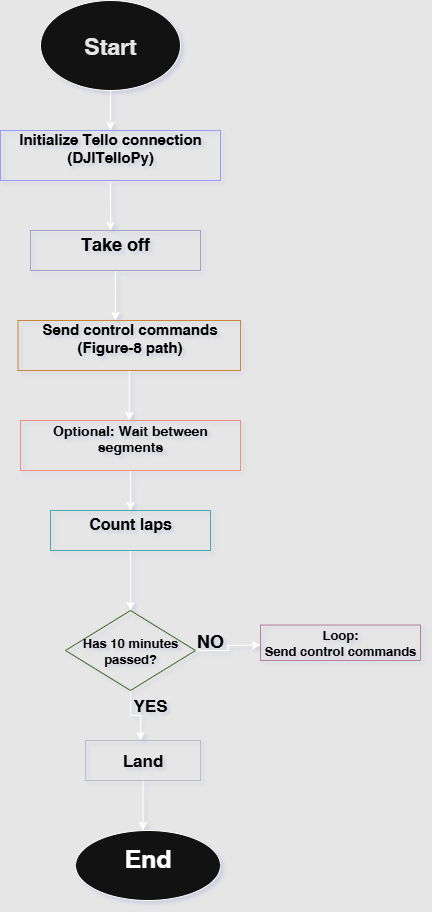

The diagram above was exported from draw.io. Its source (the exported page's mxGraphModel, read from the mxfile embedded in the PNG):
<mxGraphModel dx="1028" dy="1727" grid="1" gridSize="10" guides="1" tooltips="1" connect="1" arrows="1" fold="1" page="1" pageScale="1" pageWidth="827" pageHeight="1169" background="light-dark(#FFFFFF,#E6E6E6)" math="0" shadow="1">
  <root>
    <mxCell id="WIyWlLk6GJQsqaUBKTNV-0" />
    <mxCell id="WIyWlLk6GJQsqaUBKTNV-1" parent="WIyWlLk6GJQsqaUBKTNV-0" />
    <mxCell id="ML5SDXv7qsNmUGHYJtIM-21" style="edgeStyle=orthogonalEdgeStyle;rounded=0;orthogonalLoop=1;jettySize=auto;html=1;entryX=0.5;entryY=0;entryDx=0;entryDy=0;" edge="1" parent="WIyWlLk6GJQsqaUBKTNV-1" source="ML5SDXv7qsNmUGHYJtIM-2" target="ML5SDXv7qsNmUGHYJtIM-4">
      <mxGeometry relative="1" as="geometry" />
    </mxCell>
    <mxCell id="ML5SDXv7qsNmUGHYJtIM-2" value="&lt;b&gt;&lt;font style=&quot;font-size: 23px; color: light-dark(rgb(255, 255, 255), rgb(230, 230, 230)); background-color: light-dark(#ffffff, var(--ge-dark-color, #121212));&quot;&gt;Start&lt;/font&gt;&lt;/b&gt;" style="ellipse;whiteSpace=wrap;html=1;" vertex="1" parent="WIyWlLk6GJQsqaUBKTNV-1">
      <mxGeometry x="430" y="-20" width="140" height="90" as="geometry" />
    </mxCell>
    <mxCell id="ML5SDXv7qsNmUGHYJtIM-5" style="edgeStyle=orthogonalEdgeStyle;rounded=0;orthogonalLoop=1;jettySize=auto;html=1;" edge="1" parent="WIyWlLk6GJQsqaUBKTNV-1" source="ML5SDXv7qsNmUGHYJtIM-4">
      <mxGeometry relative="1" as="geometry">
        <mxPoint x="500" y="210" as="targetPoint" />
      </mxGeometry>
    </mxCell>
    <mxCell id="ML5SDXv7qsNmUGHYJtIM-4" value="&lt;div&gt;&lt;b&gt;&lt;font style=&quot;font-size: 15px; color: light-dark(rgb(0, 0, 0), rgb(0, 0, 0));&quot;&gt;Initialize Tello connection&lt;/font&gt;&lt;/b&gt;&lt;/div&gt;&lt;div&gt;&lt;b&gt;&lt;font style=&quot;font-size: 15px; color: light-dark(rgb(0, 0, 0), rgb(0, 0, 0));&quot;&gt;(DJITelloPy)&lt;/font&gt;&lt;/b&gt;&lt;/div&gt;&lt;div&gt;&lt;br&gt;&lt;/div&gt;" style="rounded=0;whiteSpace=wrap;html=1;fillColor=none;strokeColor=light-dark(#000000,#9999FF);" vertex="1" parent="WIyWlLk6GJQsqaUBKTNV-1">
      <mxGeometry x="390" y="110" width="220" height="50" as="geometry" />
    </mxCell>
    <mxCell id="ML5SDXv7qsNmUGHYJtIM-11" style="edgeStyle=orthogonalEdgeStyle;rounded=0;orthogonalLoop=1;jettySize=auto;html=1;" edge="1" parent="WIyWlLk6GJQsqaUBKTNV-1" source="ML5SDXv7qsNmUGHYJtIM-7">
      <mxGeometry relative="1" as="geometry">
        <mxPoint x="505" y="300" as="targetPoint" />
      </mxGeometry>
    </mxCell>
    <mxCell id="ML5SDXv7qsNmUGHYJtIM-7" value="&lt;div&gt;&lt;font style=&quot;font-size: 18px; color: light-dark(rgb(0, 0, 0), rgb(0, 0, 0));&quot;&gt;&lt;b&gt;Take off&lt;/b&gt;&lt;/font&gt;&lt;/div&gt;&lt;div&gt;&lt;br&gt;&lt;/div&gt;" style="rounded=0;whiteSpace=wrap;html=1;fillColor=none;strokeColor=#56517e;" vertex="1" parent="WIyWlLk6GJQsqaUBKTNV-1">
      <mxGeometry x="420" y="210" width="170" height="40" as="geometry" />
    </mxCell>
    <mxCell id="ML5SDXv7qsNmUGHYJtIM-29" style="edgeStyle=orthogonalEdgeStyle;rounded=0;orthogonalLoop=1;jettySize=auto;html=1;" edge="1" parent="WIyWlLk6GJQsqaUBKTNV-1" source="ML5SDXv7qsNmUGHYJtIM-8">
      <mxGeometry relative="1" as="geometry">
        <mxPoint x="518.75" y="400" as="targetPoint" />
      </mxGeometry>
    </mxCell>
    <mxCell id="ML5SDXv7qsNmUGHYJtIM-8" value="&lt;div&gt;&lt;b&gt;&lt;font style=&quot;font-size: 15px; color: light-dark(rgb(0, 0, 0), rgb(0, 0, 0));&quot;&gt;Send control commands&lt;/font&gt;&lt;/b&gt;&lt;/div&gt;&lt;div&gt;&lt;b&gt;&lt;font style=&quot;font-size: 15px; color: light-dark(rgb(0, 0, 0), rgb(0, 0, 0));&quot;&gt;(Figure-8 path)&lt;/font&gt;&lt;/b&gt;&lt;/div&gt;&lt;div&gt;&lt;br&gt;&lt;/div&gt;" style="rounded=0;whiteSpace=wrap;html=1;fillColor=none;strokeColor=#b46504;" vertex="1" parent="WIyWlLk6GJQsqaUBKTNV-1">
      <mxGeometry x="407.5" y="300" width="222.5" height="50" as="geometry" />
    </mxCell>
    <mxCell id="ML5SDXv7qsNmUGHYJtIM-32" style="edgeStyle=orthogonalEdgeStyle;rounded=0;orthogonalLoop=1;jettySize=auto;html=1;" edge="1" parent="WIyWlLk6GJQsqaUBKTNV-1" source="ML5SDXv7qsNmUGHYJtIM-12">
      <mxGeometry relative="1" as="geometry">
        <mxPoint x="520" y="490" as="targetPoint" />
      </mxGeometry>
    </mxCell>
    <mxCell id="ML5SDXv7qsNmUGHYJtIM-12" value="&lt;div&gt;&lt;b&gt;&lt;font style=&quot;font-size: 14px; color: light-dark(rgb(0, 0, 0), rgb(0, 0, 0));&quot;&gt;Optional: Wait between segments&lt;/font&gt;&lt;/b&gt;&lt;/div&gt;&lt;div&gt;&lt;br&gt;&lt;/div&gt;" style="rounded=0;whiteSpace=wrap;html=1;fillColor=none;strokeColor=#ae4132;" vertex="1" parent="WIyWlLk6GJQsqaUBKTNV-1">
      <mxGeometry x="410" y="400" width="220" height="50" as="geometry" />
    </mxCell>
    <mxCell id="ML5SDXv7qsNmUGHYJtIM-34" value="" style="edgeStyle=orthogonalEdgeStyle;rounded=0;orthogonalLoop=1;jettySize=auto;html=1;" edge="1" parent="WIyWlLk6GJQsqaUBKTNV-1" source="ML5SDXv7qsNmUGHYJtIM-14" target="ML5SDXv7qsNmUGHYJtIM-16">
      <mxGeometry relative="1" as="geometry" />
    </mxCell>
    <mxCell id="ML5SDXv7qsNmUGHYJtIM-14" value="&lt;div&gt;&lt;b&gt;&lt;font style=&quot;font-size: 16px; color: light-dark(rgb(0, 0, 0), rgb(0, 0, 0));&quot;&gt;Count laps&lt;/font&gt;&lt;/b&gt;&lt;/div&gt;&lt;div&gt;&lt;br&gt;&lt;/div&gt;" style="rounded=0;whiteSpace=wrap;html=1;fillColor=none;strokeColor=#0e8088;" vertex="1" parent="WIyWlLk6GJQsqaUBKTNV-1">
      <mxGeometry x="440" y="490" width="160" height="40" as="geometry" />
    </mxCell>
    <mxCell id="ML5SDXv7qsNmUGHYJtIM-18" style="edgeStyle=orthogonalEdgeStyle;rounded=0;orthogonalLoop=1;jettySize=auto;html=1;" edge="1" parent="WIyWlLk6GJQsqaUBKTNV-1" source="ML5SDXv7qsNmUGHYJtIM-16">
      <mxGeometry relative="1" as="geometry">
        <mxPoint x="530" y="720" as="targetPoint" />
      </mxGeometry>
    </mxCell>
    <mxCell id="ML5SDXv7qsNmUGHYJtIM-24" style="edgeStyle=orthogonalEdgeStyle;rounded=0;orthogonalLoop=1;jettySize=auto;html=1;" edge="1" parent="WIyWlLk6GJQsqaUBKTNV-1" source="ML5SDXv7qsNmUGHYJtIM-16">
      <mxGeometry relative="1" as="geometry">
        <mxPoint x="650" y="624.5" as="targetPoint" />
      </mxGeometry>
    </mxCell>
    <mxCell id="ML5SDXv7qsNmUGHYJtIM-16" value="&lt;div&gt;&lt;br&gt;&lt;/div&gt;&lt;div&gt;&lt;div&gt;&lt;b&gt;&lt;font style=&quot;font-size: 13px; color: light-dark(rgb(0, 0, 0), rgb(0, 0, 0));&quot;&gt;Has 10 minutes passed?&lt;/font&gt;&lt;/b&gt;&lt;/div&gt;&lt;/div&gt;&lt;div&gt;&lt;br&gt;&lt;/div&gt;" style="rhombus;whiteSpace=wrap;html=1;fillColor=none;gradientColor=#97d077;strokeColor=#82b366;" vertex="1" parent="WIyWlLk6GJQsqaUBKTNV-1">
      <mxGeometry x="455" y="590" width="130" height="80" as="geometry" />
    </mxCell>
    <mxCell id="ML5SDXv7qsNmUGHYJtIM-19" value="&lt;b&gt;&lt;font style=&quot;font-size: 17px; color: light-dark(rgb(0, 0, 0), rgb(0, 0, 0));&quot;&gt;YES&lt;/font&gt;&lt;/b&gt;" style="text;html=1;align=center;verticalAlign=middle;whiteSpace=wrap;rounded=0;" vertex="1" parent="WIyWlLk6GJQsqaUBKTNV-1">
      <mxGeometry x="510" y="670" width="60" height="30" as="geometry" />
    </mxCell>
    <mxCell id="ML5SDXv7qsNmUGHYJtIM-23" style="edgeStyle=orthogonalEdgeStyle;rounded=0;orthogonalLoop=1;jettySize=auto;html=1;" edge="1" parent="WIyWlLk6GJQsqaUBKTNV-1" source="ML5SDXv7qsNmUGHYJtIM-20">
      <mxGeometry relative="1" as="geometry">
        <mxPoint x="532.5" y="810" as="targetPoint" />
      </mxGeometry>
    </mxCell>
    <mxCell id="ML5SDXv7qsNmUGHYJtIM-20" value="&lt;b&gt;&lt;font style=&quot;font-size: 17px; color: light-dark(rgb(0, 0, 0), rgb(0, 0, 0));&quot;&gt;Land&lt;/font&gt;&lt;/b&gt;" style="rounded=0;whiteSpace=wrap;html=1;fillColor=none;strokeColor=#36393d;" vertex="1" parent="WIyWlLk6GJQsqaUBKTNV-1">
      <mxGeometry x="475" y="720" width="115" height="40" as="geometry" />
    </mxCell>
    <mxCell id="ML5SDXv7qsNmUGHYJtIM-22" value="&lt;div&gt;&lt;b&gt;&lt;font style=&quot;font-size: 25px;&quot;&gt;End&lt;/font&gt;&lt;/b&gt;&lt;/div&gt;&lt;div&gt;&lt;br&gt;&lt;/div&gt;" style="ellipse;whiteSpace=wrap;html=1;" vertex="1" parent="WIyWlLk6GJQsqaUBKTNV-1">
      <mxGeometry x="465" y="810" width="145" height="70" as="geometry" />
    </mxCell>
    <mxCell id="ML5SDXv7qsNmUGHYJtIM-25" value="&lt;b&gt;&lt;font style=&quot;font-size: 18px; color: light-dark(rgb(0, 0, 0), rgb(0, 0, 0));&quot;&gt;NO&lt;/font&gt;&lt;/b&gt;" style="text;html=1;align=center;verticalAlign=middle;whiteSpace=wrap;rounded=0;" vertex="1" parent="WIyWlLk6GJQsqaUBKTNV-1">
      <mxGeometry x="570" y="604.5" width="60" height="30" as="geometry" />
    </mxCell>
    <mxCell id="ML5SDXv7qsNmUGHYJtIM-26" value="&lt;div&gt;&lt;b&gt;&lt;font style=&quot;font-size: 13px; color: light-dark(rgb(0, 0, 0), rgb(0, 0, 0));&quot;&gt;Loop:&lt;/font&gt;&lt;/b&gt;&lt;/div&gt;&lt;div&gt;&lt;b&gt;&lt;font style=&quot;font-size: 13px; color: light-dark(rgb(0, 0, 0), rgb(0, 0, 0));&quot;&gt;Send control commands&lt;/font&gt;&lt;/b&gt;&lt;/div&gt;" style="rounded=0;whiteSpace=wrap;html=1;fillColor=none;gradientColor=#d5739d;strokeColor=#996185;" vertex="1" parent="WIyWlLk6GJQsqaUBKTNV-1">
      <mxGeometry x="650" y="604.5" width="160" height="35.5" as="geometry" />
    </mxCell>
  </root>
</mxGraphModel>